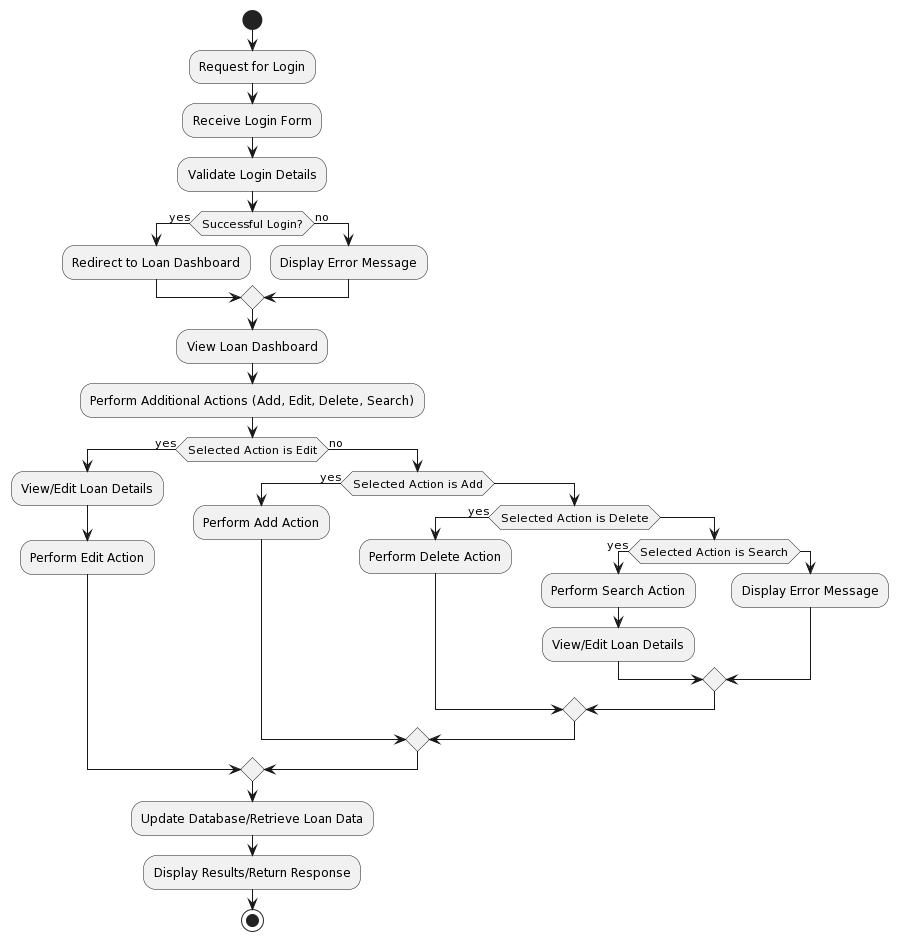

The diagram above was rendered by PlantUML. Its source (embedded in the PNG):
@startuml
start

:Request for Login;
:Receive Login Form;
:Validate Login Details;
if (Successful Login?) then (yes)
  :Redirect to Loan Dashboard;
else (no)
  :Display Error Message;
endif

:View Loan Dashboard;
:Perform Additional Actions (Add, Edit, Delete, Search);
if (Selected Action is Edit) then (yes)
  :View/Edit Loan Details;
  :Perform Edit Action;
else (no)
  if (Selected Action is Add) then (yes)
    :Perform Add Action;
  else
    if (Selected Action is Delete) then (yes)
      :Perform Delete Action;
    else
      if (Selected Action is Search) then (yes)
        :Perform Search Action;
        :View/Edit Loan Details;
      else
        :Display Error Message;
      endif
    endif
  endif
endif

:Update Database/Retrieve Loan Data;
:Display Results/Return Response;

stop
@enduml